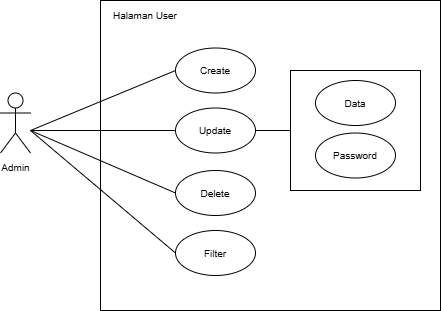

The diagram above was exported from draw.io. Its source (the exported page's mxGraphModel, read from the mxfile embedded in the PNG):
<mxGraphModel dx="817" dy="484" grid="1" gridSize="10" guides="1" tooltips="1" connect="1" arrows="1" fold="1" page="1" pageScale="1" pageWidth="850" pageHeight="1100" math="0" shadow="0">
  <root>
    <mxCell id="0" />
    <mxCell id="1" parent="0" />
    <mxCell id="CT34sC-5IeEA7rj4ptBg-1" value="" style="rounded=0;whiteSpace=wrap;html=1;" vertex="1" parent="1">
      <mxGeometry x="220" y="150" width="340" height="310" as="geometry" />
    </mxCell>
    <mxCell id="CT34sC-5IeEA7rj4ptBg-2" value="&lt;span style=&quot;font-size: 10px;&quot;&gt;Admin&lt;/span&gt;" style="shape=umlActor;verticalLabelPosition=bottom;verticalAlign=top;html=1;outlineConnect=0;" vertex="1" parent="1">
      <mxGeometry x="120" y="242.5" width="30" height="60" as="geometry" />
    </mxCell>
    <mxCell id="CT34sC-5IeEA7rj4ptBg-3" value="&lt;span style=&quot;font-size: 10px;&quot;&gt;Halaman User&lt;/span&gt;" style="text;html=1;align=center;verticalAlign=middle;whiteSpace=wrap;rounded=0;" vertex="1" parent="1">
      <mxGeometry x="220" y="150" width="90" height="30" as="geometry" />
    </mxCell>
    <mxCell id="CT34sC-5IeEA7rj4ptBg-4" value="&lt;div&gt;&lt;span style=&quot;font-size: 10px;&quot;&gt;Update&lt;/span&gt;&lt;/div&gt;" style="ellipse;whiteSpace=wrap;html=1;" vertex="1" parent="1">
      <mxGeometry x="295" y="257.5" width="80" height="45" as="geometry" />
    </mxCell>
    <mxCell id="CT34sC-5IeEA7rj4ptBg-5" value="&lt;div&gt;&lt;span style=&quot;font-size: 10px;&quot;&gt;Create&lt;/span&gt;&lt;/div&gt;" style="ellipse;whiteSpace=wrap;html=1;" vertex="1" parent="1">
      <mxGeometry x="295" y="197.5" width="80" height="45" as="geometry" />
    </mxCell>
    <mxCell id="CT34sC-5IeEA7rj4ptBg-6" value="" style="endArrow=none;html=1;rounded=0;entryX=0;entryY=0.5;entryDx=0;entryDy=0;" edge="1" parent="1" target="CT34sC-5IeEA7rj4ptBg-5">
      <mxGeometry width="50" height="50" relative="1" as="geometry">
        <mxPoint x="150" y="280" as="sourcePoint" />
        <mxPoint x="340" y="310" as="targetPoint" />
      </mxGeometry>
    </mxCell>
    <mxCell id="CT34sC-5IeEA7rj4ptBg-7" value="" style="endArrow=none;html=1;rounded=0;entryX=0;entryY=0.5;entryDx=0;entryDy=0;" edge="1" parent="1" target="CT34sC-5IeEA7rj4ptBg-4">
      <mxGeometry width="50" height="50" relative="1" as="geometry">
        <mxPoint x="150" y="280" as="sourcePoint" />
        <mxPoint x="340" y="310" as="targetPoint" />
      </mxGeometry>
    </mxCell>
    <mxCell id="CT34sC-5IeEA7rj4ptBg-8" value="&lt;div&gt;&lt;span style=&quot;font-size: 10px;&quot;&gt;Delete&lt;/span&gt;&lt;/div&gt;" style="ellipse;whiteSpace=wrap;html=1;" vertex="1" parent="1">
      <mxGeometry x="295" y="320" width="80" height="45" as="geometry" />
    </mxCell>
    <mxCell id="CT34sC-5IeEA7rj4ptBg-9" value="&lt;div&gt;&lt;span style=&quot;font-size: 10px;&quot;&gt;Filter&lt;/span&gt;&lt;/div&gt;" style="ellipse;whiteSpace=wrap;html=1;" vertex="1" parent="1">
      <mxGeometry x="295" y="380" width="80" height="45" as="geometry" />
    </mxCell>
    <mxCell id="CT34sC-5IeEA7rj4ptBg-10" value="" style="endArrow=none;html=1;rounded=0;entryX=0;entryY=0.5;entryDx=0;entryDy=0;" edge="1" parent="1" target="CT34sC-5IeEA7rj4ptBg-8">
      <mxGeometry width="50" height="50" relative="1" as="geometry">
        <mxPoint x="150" y="280" as="sourcePoint" />
        <mxPoint x="345" y="270" as="targetPoint" />
      </mxGeometry>
    </mxCell>
    <mxCell id="CT34sC-5IeEA7rj4ptBg-11" value="" style="endArrow=none;html=1;rounded=0;entryX=0;entryY=0.5;entryDx=0;entryDy=0;" edge="1" parent="1" target="CT34sC-5IeEA7rj4ptBg-9">
      <mxGeometry width="50" height="50" relative="1" as="geometry">
        <mxPoint x="150" y="280" as="sourcePoint" />
        <mxPoint x="305" y="350" as="targetPoint" />
      </mxGeometry>
    </mxCell>
    <mxCell id="CT34sC-5IeEA7rj4ptBg-12" value="" style="rounded=0;whiteSpace=wrap;html=1;" vertex="1" parent="1">
      <mxGeometry x="410" y="220" width="130" height="120" as="geometry" />
    </mxCell>
    <mxCell id="CT34sC-5IeEA7rj4ptBg-13" value="&lt;div&gt;&lt;span style=&quot;font-size: 10px;&quot;&gt;Data&lt;/span&gt;&lt;/div&gt;" style="ellipse;whiteSpace=wrap;html=1;" vertex="1" parent="1">
      <mxGeometry x="435" y="230" width="80" height="45" as="geometry" />
    </mxCell>
    <mxCell id="CT34sC-5IeEA7rj4ptBg-14" value="&lt;div&gt;&lt;span style=&quot;font-size: 10px;&quot;&gt;Password&lt;/span&gt;&lt;/div&gt;" style="ellipse;whiteSpace=wrap;html=1;" vertex="1" parent="1">
      <mxGeometry x="435" y="282.5" width="80" height="45" as="geometry" />
    </mxCell>
    <mxCell id="CT34sC-5IeEA7rj4ptBg-15" value="" style="endArrow=none;html=1;rounded=0;entryX=0;entryY=0.5;entryDx=0;entryDy=0;exitX=1;exitY=0.5;exitDx=0;exitDy=0;" edge="1" parent="1" source="CT34sC-5IeEA7rj4ptBg-4" target="CT34sC-5IeEA7rj4ptBg-12">
      <mxGeometry width="50" height="50" relative="1" as="geometry">
        <mxPoint x="350" y="300" as="sourcePoint" />
        <mxPoint x="495" y="300" as="targetPoint" />
      </mxGeometry>
    </mxCell>
  </root>
</mxGraphModel>